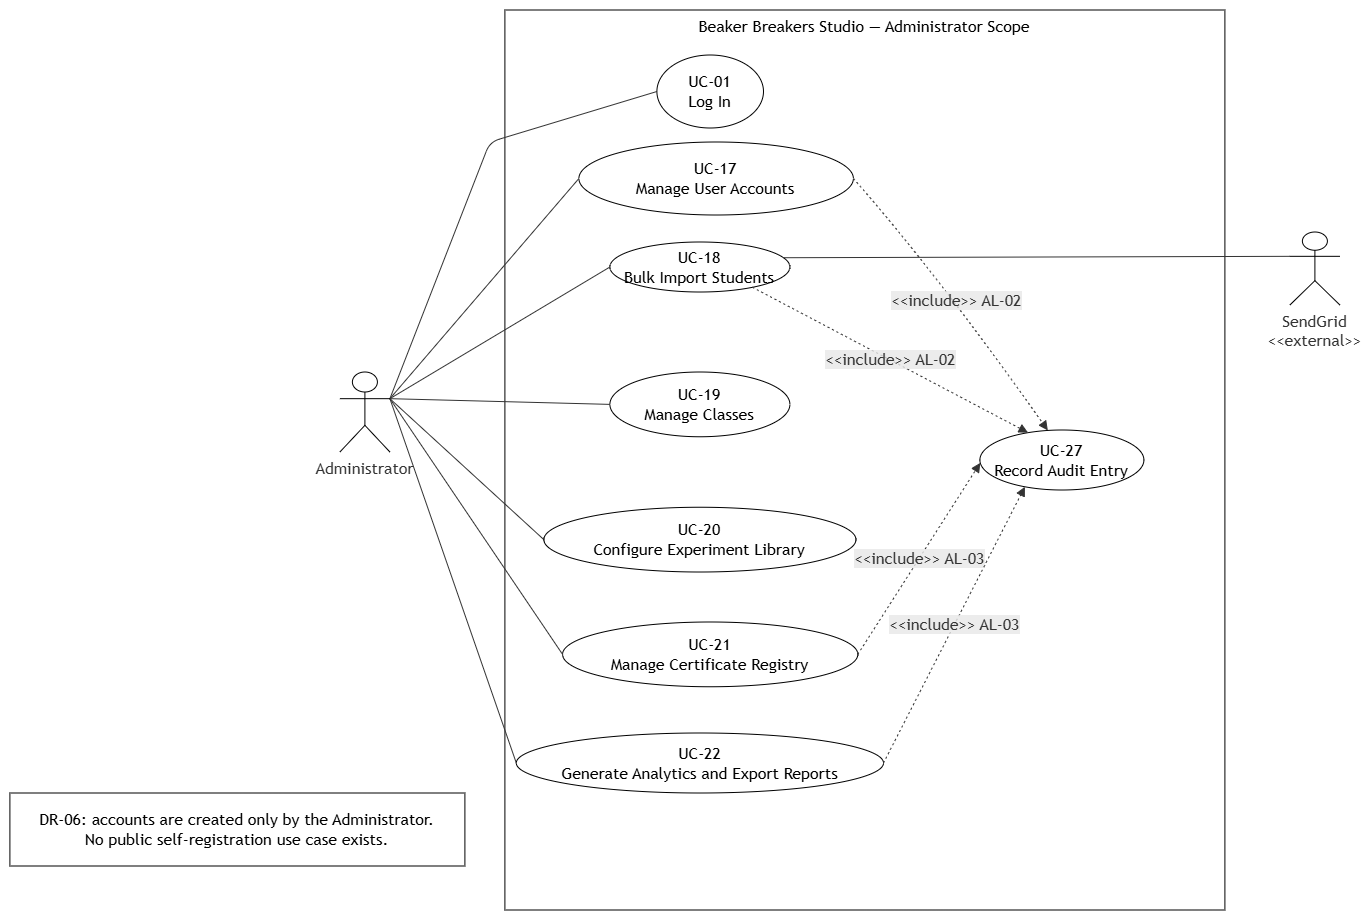

The diagram above was exported from draw.io. Its source (the exported page's mxGraphModel, read from the mxfile embedded in the PNG):
<mxGraphModel dx="1403" dy="894" grid="1" gridSize="10" guides="1" tooltips="1" connect="1" arrows="1" fold="1" page="1" pageScale="1" pageWidth="850" pageHeight="1100" math="0" shadow="0">
  <root>
    <mxCell id="0" />
    <mxCell id="1" parent="0" />
    <UserObject label="" mermaidData="{&#10;  &quot;data&quot;: &quot;%% Figure 5: Administrator Use Case Diagram\n%% SRS source: SRS §11.1 (FR-01.5); §11.10; §17 Reporting; §19 Audit; §9 Admin permission column\n\nflowchart LR\n    Admin[\&quot;Administrator\&quot;]\n    SendGrid[\&quot;SendGrid&lt;br/&gt;&amp;lt;&amp;lt;external&amp;gt;&amp;gt;\&quot;]\n\n    subgraph SYS[\&quot;Beaker Breakers Studio — Administrator Scope\&quot;]\n        UC01((UC-01&lt;br/&gt;Log In))\n        UC17((UC-17&lt;br/&gt;Manage User Accounts))\n        UC18((UC-18&lt;br/&gt;Bulk Import Students))\n        UC19((UC-19&lt;br/&gt;Manage Classes))\n        UC20((UC-20&lt;br/&gt;Configure Experiment Library))\n        UC21((UC-21&lt;br/&gt;Manage Certificate Registry))\n        UC22((UC-22&lt;br/&gt;Generate Analytics and Export Reports))\n        UC27((UC-27&lt;br/&gt;Record Audit Entry))\n    end\n\n    Admin --- UC01\n    Admin --- UC17\n    Admin --- UC18\n    Admin --- UC19\n    Admin --- UC20\n    Admin --- UC21\n    Admin --- UC22\n\n    UC17 -.-&gt;|\&quot;&amp;lt;&amp;lt;include&amp;gt;&amp;gt; AL-02\&quot;| UC27\n    UC18 -.-&gt;|\&quot;&amp;lt;&amp;lt;include&amp;gt;&amp;gt; AL-02\&quot;| UC27\n    UC21 -.-&gt;|\&quot;&amp;lt;&amp;lt;include&amp;gt;&amp;gt; AL-03\&quot;| UC27\n    UC22 -.-&gt;|\&quot;&amp;lt;&amp;lt;include&amp;gt;&amp;gt; AL-03\&quot;| UC27\n    UC18 --- SendGrid\n\n    NOTE[\&quot;DR-06: accounts are created only by the Administrator.&lt;br/&gt;No public self-registration use case exists.\&quot;]\n&quot;,&#10;  &quot;config&quot;: null&#10;}" id="26">
      <mxCell connectable="0" parent="1" style="group;transparentBounds=1;editIcon=1;lockedGroup=0;groupPadding=10;" vertex="1">
        <mxGeometry height="901" width="1390" as="geometry" />
      </mxCell>
    </UserObject>
    <UserObject label="Beaker Breakers Studio — Administrator Scope" mermaidId="n:SYS" mermaidBaseStyle="html=1;whiteSpace=wrap;strokeWidth=1;verticalAlign=top;fillColor=light-dark(#ffffde,#1f2020);strokeColor=light-dark(#aaaa33,#cccccc);fontColor=light-dark(#333333,#cccccc);fontFamily=Trebuchet MS,Verdana,Arial,sans-serif;fontSize=16;" mermaidBaseValue="Beaker Breakers Studio — Administrator Scope" id="2">
      <mxCell parent="26" style="html=1;whiteSpace=wrap;strokeWidth=1;verticalAlign=top;fontFamily=Trebuchet MS,Verdana,Arial,sans-serif;fontSize=16;" vertex="1">
        <mxGeometry height="900" width="720" x="535" y="120" as="geometry" />
      </mxCell>
    </UserObject>
    <UserObject label="UC-01&#10;Log In" mermaidId="n:UC01" mermaidBaseStyle="ellipse;html=1;aspect=fixed;strokeWidth=1;whiteSpace=wrap;fillColor=light-dark(#ECECFF,#1f2020);strokeColor=light-dark(#9370DB,#cccccc);fontColor=light-dark(#333333,#cccccc);fontFamily=Trebuchet MS,Verdana,Arial,sans-serif;fontSize=16;" mermaidBaseValue="UC-01&#10;Log In" id="3">
      <mxCell parent="2" style="ellipse;html=1;aspect=fixed;strokeWidth=1;whiteSpace=wrap;fontFamily=Trebuchet MS,Verdana,Arial,sans-serif;fontSize=16;rotation=0;" vertex="1">
        <mxGeometry height="73" width="106.58" x="152" y="45" as="geometry" />
      </mxCell>
    </UserObject>
    <UserObject label="UC-17&#10;Manage User Accounts" mermaidId="n:UC17" mermaidBaseStyle="ellipse;html=1;aspect=fixed;strokeWidth=1;whiteSpace=wrap;fillColor=light-dark(#ECECFF,#1f2020);strokeColor=light-dark(#9370DB,#cccccc);fontColor=light-dark(#333333,#cccccc);fontFamily=Trebuchet MS,Verdana,Arial,sans-serif;fontSize=16;" mermaidBaseValue="UC-17&#10;Manage User Accounts" id="4">
      <mxCell parent="2" style="ellipse;html=1;aspect=fixed;strokeWidth=1;whiteSpace=wrap;fontFamily=Trebuchet MS,Verdana,Arial,sans-serif;fontSize=16;rotation=0;" vertex="1">
        <mxGeometry height="73" width="274.48" x="74" y="132" as="geometry" />
      </mxCell>
    </UserObject>
    <UserObject label="UC-18&#10;Bulk Import Students" mermaidId="n:UC18" mermaidBaseStyle="ellipse;html=1;aspect=fixed;strokeWidth=1;whiteSpace=wrap;fillColor=light-dark(#ECECFF,#1f2020);strokeColor=light-dark(#9370DB,#cccccc);fontColor=light-dark(#333333,#cccccc);fontFamily=Trebuchet MS,Verdana,Arial,sans-serif;fontSize=16;" mermaidBaseValue="UC-18&#10;Bulk Import Students" id="5">
      <mxCell parent="2" style="ellipse;html=1;aspect=fixed;strokeWidth=1;whiteSpace=wrap;fontFamily=Trebuchet MS,Verdana,Arial,sans-serif;fontSize=16;rotation=0;" vertex="1">
        <mxGeometry height="50" width="180" x="105" y="232" as="geometry" />
      </mxCell>
    </UserObject>
    <UserObject label="UC-21&#10;Manage Certificate Registry" mermaidId="n:UC21" mermaidBaseStyle="ellipse;html=1;aspect=fixed;strokeWidth=1;whiteSpace=wrap;fillColor=light-dark(#ECECFF,#1f2020);strokeColor=light-dark(#9370DB,#cccccc);fontColor=light-dark(#333333,#cccccc);fontFamily=Trebuchet MS,Verdana,Arial,sans-serif;fontSize=16;" mermaidBaseValue="UC-21&#10;Manage Certificate Registry" id="8">
      <mxCell parent="2" style="ellipse;html=1;aspect=fixed;strokeWidth=1;whiteSpace=wrap;fontFamily=Trebuchet MS,Verdana,Arial,sans-serif;fontSize=16;rotation=0;" vertex="1">
        <mxGeometry height="64.75" width="295.26" x="57.66" y="612" as="geometry" />
      </mxCell>
    </UserObject>
    <UserObject label="UC-27&#10;Record Audit Entry" mermaidId="n:UC27" mermaidBaseStyle="ellipse;html=1;aspect=fixed;strokeWidth=1;whiteSpace=wrap;fillColor=light-dark(#ECECFF,#1f2020);strokeColor=light-dark(#9370DB,#cccccc);fontColor=light-dark(#333333,#cccccc);fontFamily=Trebuchet MS,Verdana,Arial,sans-serif;fontSize=16;" mermaidBaseValue="UC-27&#10;Record Audit Entry" id="10">
      <mxCell parent="2" style="ellipse;html=1;aspect=fixed;strokeWidth=1;whiteSpace=wrap;fontFamily=Trebuchet MS,Verdana,Arial,sans-serif;fontSize=16;rotation=0;" vertex="1">
        <mxGeometry height="60" width="164" x="475" y="420" as="geometry" />
      </mxCell>
    </UserObject>
    <UserObject label="&amp;lt;&amp;lt;include&amp;gt;&amp;gt; AL-02" mermaidId="e:UC17-&gt;UC27#0" mermaidBaseStyle="curved=1;dashed=1;dashPattern=2 3;fixDash=1;startArrow=none;endArrow=block;endSize=7;strokeColor=light-dark(#333333,#cccccc);html=1;fontSize=16;labelBackgroundColor=light-dark(#E8E8E88D,#2a2a2a8D);fontFamily=Trebuchet MS,Verdana,Arial,sans-serif;fontColor=light-dark(#333333,#cccccc);exitX=1;exitY=0.5;entryX=0.41;entryY=0;" mermaidBaseValue="&amp;lt;&amp;lt;include&amp;gt;&amp;gt; AL-02" id="22">
      <mxCell edge="1" parent="2" source="4" style="curved=1;dashed=1;dashPattern=2 3;fixDash=1;startArrow=none;endArrow=block;endSize=7;strokeColor=light-dark(#333333,#cccccc);html=1;fontSize=16;labelBackgroundColor=light-dark(#E8E8E88D,#2a2a2a8D);fontFamily=Trebuchet MS,Verdana,Arial,sans-serif;fontColor=light-dark(#333333,#cccccc);exitX=1;exitY=0.5;entryX=0.41;entryY=0;" target="10">
        <mxGeometry relative="1" as="geometry">
          <Array as="points">
            <mxPoint x="431" y="262" />
          </Array>
        </mxGeometry>
      </mxCell>
    </UserObject>
    <UserObject label="&amp;lt;&amp;lt;include&amp;gt;&amp;gt; AL-02" mermaidId="e:UC18-&gt;UC27#0" mermaidBaseStyle="curved=1;dashed=1;dashPattern=2 3;fixDash=1;startArrow=none;endArrow=block;endSize=7;strokeColor=light-dark(#333333,#cccccc);html=1;fontSize=16;labelBackgroundColor=light-dark(#E8E8E88D,#2a2a2a8D);fontFamily=Trebuchet MS,Verdana,Arial,sans-serif;fontColor=light-dark(#333333,#cccccc);exitX=0.85;exitY=1;entryX=0.27;entryY=0;" mermaidBaseValue="&amp;lt;&amp;lt;include&amp;gt;&amp;gt; AL-02" id="23">
      <mxCell edge="1" parent="2" source="5" style="dashed=1;dashPattern=2 3;fixDash=1;startArrow=none;endArrow=block;endSize=7;strokeColor=light-dark(#333333,#cccccc);html=1;fontSize=16;labelBackgroundColor=light-dark(#E8E8E88D,#2a2a2a8D);fontFamily=Trebuchet MS,Verdana,Arial,sans-serif;fontColor=light-dark(#333333,#cccccc);exitX=0.85;exitY=1;entryX=0.27;entryY=0;" target="10">
        <mxGeometry relative="1" as="geometry" />
      </mxCell>
    </UserObject>
    <UserObject label="&amp;lt;&amp;lt;include&amp;gt;&amp;gt; AL-03" mermaidId="e:UC21-&gt;UC27#0" mermaidBaseStyle="curved=1;dashed=1;dashPattern=2 3;fixDash=1;startArrow=none;endArrow=block;endSize=7;strokeColor=light-dark(#333333,#cccccc);html=1;fontSize=16;labelBackgroundColor=light-dark(#E8E8E88D,#2a2a2a8D);fontFamily=Trebuchet MS,Verdana,Arial,sans-serif;fontColor=light-dark(#333333,#cccccc);exitX=1;exitY=0.5;entryX=0;entryY=0.55;" mermaidBaseValue="&amp;lt;&amp;lt;include&amp;gt;&amp;gt; AL-03" id="24">
      <mxCell edge="1" parent="2" source="8" style="dashed=1;dashPattern=2 3;fixDash=1;startArrow=none;endArrow=block;endSize=7;strokeColor=light-dark(#333333,#cccccc);html=1;fontSize=16;labelBackgroundColor=light-dark(#E8E8E88D,#2a2a2a8D);fontFamily=Trebuchet MS,Verdana,Arial,sans-serif;fontColor=light-dark(#333333,#cccccc);exitX=1;exitY=0.5;entryX=0;entryY=0.55;" target="10">
        <mxGeometry relative="1" as="geometry" />
      </mxCell>
    </UserObject>
    <UserObject label="DR-06: accounts are created only by the Administrator.&#10;No public self-registration use case exists." mermaidId="n:NOTE" mermaidBaseStyle="html=1;whiteSpace=wrap;strokeWidth=1;fillColor=light-dark(#ECECFF,#1f2020);strokeColor=light-dark(#9370DB,#cccccc);fontColor=light-dark(#333333,#cccccc);fontFamily=Trebuchet MS,Verdana,Arial,sans-serif;fontSize=16;" mermaidBaseValue="DR-06: accounts are created only by the Administrator.&#10;No public self-registration use case exists." id="13">
      <mxCell parent="26" style="html=1;whiteSpace=wrap;strokeWidth=1;fontFamily=Trebuchet MS,Verdana,Arial,sans-serif;fontSize=16;" vertex="1">
        <mxGeometry height="73" width="455" x="40" y="903" as="geometry" />
      </mxCell>
    </UserObject>
    <UserObject label="" mermaidId="e:Admin-&gt;UC01#0" mermaidBaseStyle="curved=1;startArrow=none;endArrow=none;strokeColor=light-dark(#333333,#cccccc);exitX=0.56;exitY=0;entryX=0;entryY=0.51;" mermaidBaseValue="" id="14">
      <mxCell edge="1" parent="26" source="mBhD-G0kloymLdicQCFi-27" style="startArrow=none;endArrow=none;strokeColor=light-dark(#333333,#cccccc);exitX=1;exitY=0.3333333333333333;entryX=0;entryY=0.51;exitDx=0;exitDy=0;exitPerimeter=0;" target="3">
        <mxGeometry relative="1" as="geometry">
          <Array as="points">
            <mxPoint x="520" y="252" />
          </Array>
          <mxPoint x="277.48" y="799" as="sourcePoint" />
        </mxGeometry>
      </mxCell>
    </UserObject>
    <UserObject label="" mermaidId="e:Admin-&gt;UC17#0" mermaidBaseStyle="curved=1;startArrow=none;endArrow=none;strokeColor=light-dark(#333333,#cccccc);exitX=0.59;exitY=0;entryX=0;entryY=0.5;" mermaidBaseValue="" id="15">
      <mxCell edge="1" parent="26" source="mBhD-G0kloymLdicQCFi-27" style="startArrow=none;endArrow=none;strokeColor=light-dark(#333333,#cccccc);exitX=1;exitY=0.3333333333333333;entryX=0;entryY=0.5;exitDx=0;exitDy=0;exitPerimeter=0;" target="4">
        <mxGeometry relative="1" as="geometry">
          <mxPoint x="282.2199999999998" y="799" as="sourcePoint" />
        </mxGeometry>
      </mxCell>
    </UserObject>
    <UserObject label="" mermaidId="e:Admin-&gt;UC18#0" mermaidBaseStyle="curved=1;startArrow=none;endArrow=none;strokeColor=light-dark(#333333,#cccccc);exitX=0.7;exitY=0;entryX=0;entryY=0.5;" mermaidBaseValue="" id="16">
      <mxCell edge="1" parent="26" source="mBhD-G0kloymLdicQCFi-27" style="startArrow=none;endArrow=none;strokeColor=light-dark(#333333,#cccccc);exitX=1;exitY=0.3333333333333333;entryX=0;entryY=0.5;exitDx=0;exitDy=0;exitPerimeter=0;" target="5">
        <mxGeometry relative="1" as="geometry">
          <mxPoint x="299.5999999999999" y="799" as="sourcePoint" />
        </mxGeometry>
      </mxCell>
    </UserObject>
    <UserObject label="" mermaidId="e:Admin-&gt;UC19#0" mermaidBaseStyle="curved=1;startArrow=none;endArrow=none;strokeColor=light-dark(#333333,#cccccc);exitX=1;exitY=0.5;entryX=0;entryY=0.5;" mermaidBaseValue="" id="17">
      <mxCell edge="1" parent="26" source="mBhD-G0kloymLdicQCFi-27" style="curved=1;startArrow=none;endArrow=none;strokeColor=light-dark(#333333,#cccccc);exitX=1;exitY=0.3333333333333333;entryX=0;entryY=0.5;exitDx=0;exitDy=0;exitPerimeter=0;" target="6">
        <mxGeometry relative="1" as="geometry">
          <Array as="points" />
          <mxPoint x="347" y="826" as="sourcePoint" />
        </mxGeometry>
      </mxCell>
    </UserObject>
    <UserObject label="" mermaidId="e:Admin-&gt;UC20#0" mermaidBaseStyle="curved=1;startArrow=none;endArrow=none;strokeColor=light-dark(#333333,#cccccc);exitX=0.68;exitY=1;entryX=0;entryY=0.5;" mermaidBaseValue="" id="18">
      <mxCell edge="1" parent="26" source="mBhD-G0kloymLdicQCFi-27" style="startArrow=none;endArrow=none;strokeColor=light-dark(#333333,#cccccc);exitX=1;exitY=0.3333333333333333;entryX=0;entryY=0.5;exitDx=0;exitDy=0;exitPerimeter=0;" target="7">
        <mxGeometry relative="1" as="geometry">
          <mxPoint x="296.44000000000005" y="853" as="sourcePoint" />
        </mxGeometry>
      </mxCell>
    </UserObject>
    <UserObject label="" mermaidId="e:Admin-&gt;UC21#0" mermaidBaseStyle="curved=1;startArrow=none;endArrow=none;strokeColor=light-dark(#333333,#cccccc);exitX=0.58;exitY=1;entryX=0;entryY=0.5;" mermaidBaseValue="" id="19">
      <mxCell edge="1" parent="26" source="mBhD-G0kloymLdicQCFi-27" style="startArrow=none;endArrow=none;strokeColor=light-dark(#333333,#cccccc);entryX=0;entryY=0.5;exitX=1;exitY=0.3333333333333333;exitDx=0;exitDy=0;exitPerimeter=0;" target="8">
        <mxGeometry relative="1" as="geometry">
          <mxPoint x="280.64" y="853" as="sourcePoint" />
        </mxGeometry>
      </mxCell>
    </UserObject>
    <UserObject label="" mermaidId="e:Admin-&gt;UC22#0" mermaidBaseStyle="curved=1;startArrow=none;endArrow=none;strokeColor=light-dark(#333333,#cccccc);exitX=0.55;exitY=1;entryX=0;entryY=0.5;" mermaidBaseValue="" id="20">
      <mxCell edge="1" parent="26" source="mBhD-G0kloymLdicQCFi-27" style="startArrow=none;endArrow=none;strokeColor=light-dark(#333333,#cccccc);entryX=0;entryY=0.5;exitX=1;exitY=0.3333333333333333;exitDx=0;exitDy=0;exitPerimeter=0;" target="9">
        <mxGeometry relative="1" as="geometry">
          <mxPoint x="250" y="712" as="sourcePoint" />
        </mxGeometry>
      </mxCell>
    </UserObject>
    <UserObject label="" mermaidId="e:UC18-&gt;SendGrid#0" mermaidBaseStyle="curved=1;startArrow=none;endArrow=none;strokeColor=light-dark(#333333,#cccccc);exitX=1;exitY=0.29;entryX=0.41;entryY=1;" mermaidBaseValue="" id="21">
      <mxCell edge="1" parent="26" source="5" style="startArrow=none;endArrow=none;strokeColor=light-dark(#333333,#cccccc);exitX=1;exitY=0.29;entryX=0;entryY=0.3333333333333333;entryDx=0;entryDy=0;entryPerimeter=0;" target="mBhD-G0kloymLdicQCFi-26">
        <mxGeometry relative="1" as="geometry" />
      </mxCell>
    </UserObject>
    <mxCell id="mBhD-G0kloymLdicQCFi-26" parent="26" style="shape=umlActor;verticalLabelPosition=bottom;verticalAlign=top;html=1;outlineConnect=0;" value="&lt;span style=&quot;color: rgb(51, 51, 51); font-family: &amp;quot;Trebuchet MS&amp;quot;, Verdana, Arial, sans-serif; font-size: 16px; white-space: normal;&quot;&gt;SendGrid&lt;/span&gt;&lt;br style=&quot;color: rgb(51, 51, 51); font-family: &amp;quot;Trebuchet MS&amp;quot;, Verdana, Arial, sans-serif; font-size: 16px; white-space: normal;&quot;&gt;&lt;span style=&quot;color: rgb(51, 51, 51); font-family: &amp;quot;Trebuchet MS&amp;quot;, Verdana, Arial, sans-serif; font-size: 16px; white-space: normal;&quot;&gt;&amp;lt;&amp;lt;external&amp;gt;&amp;gt;&lt;/span&gt;" vertex="1">
      <mxGeometry height="73" width="50" x="1320" y="342" as="geometry" />
    </mxCell>
    <UserObject label="UC-19&#10;Manage Classes" mermaidId="n:UC19" mermaidBaseStyle="ellipse;html=1;aspect=fixed;strokeWidth=1;whiteSpace=wrap;fillColor=light-dark(#ECECFF,#1f2020);strokeColor=light-dark(#9370DB,#cccccc);fontColor=light-dark(#333333,#cccccc);fontFamily=Trebuchet MS,Verdana,Arial,sans-serif;fontSize=16;" mermaidBaseValue="UC-19&#10;Manage Classes" id="6">
      <mxCell parent="26" style="ellipse;html=1;aspect=fixed;strokeWidth=1;whiteSpace=wrap;fontFamily=Trebuchet MS,Verdana,Arial,sans-serif;fontSize=16;rotation=0;" vertex="1">
        <mxGeometry height="64.75" width="180" x="640" y="482" as="geometry" />
      </mxCell>
    </UserObject>
    <mxCell id="mBhD-G0kloymLdicQCFi-27" parent="26" style="shape=umlActor;verticalLabelPosition=bottom;verticalAlign=top;html=1;outlineConnect=0;" value="&lt;span style=&quot;color: rgb(51, 51, 51); font-family: &amp;quot;Trebuchet MS&amp;quot;, Verdana, Arial, sans-serif; font-size: 16px; white-space: normal;&quot;&gt;Administrator&lt;/span&gt;" vertex="1">
      <mxGeometry height="80" width="50" x="370" y="482" as="geometry" />
    </mxCell>
    <UserObject label="UC-20&#10;Configure Experiment Library" mermaidId="n:UC20" mermaidBaseStyle="ellipse;html=1;aspect=fixed;strokeWidth=1;whiteSpace=wrap;fillColor=light-dark(#ECECFF,#1f2020);strokeColor=light-dark(#9370DB,#cccccc);fontColor=light-dark(#333333,#cccccc);fontFamily=Trebuchet MS,Verdana,Arial,sans-serif;fontSize=16;" mermaidBaseValue="UC-20&#10;Configure Experiment Library" id="7">
      <mxCell parent="26" style="ellipse;html=1;aspect=fixed;strokeWidth=1;whiteSpace=wrap;fontFamily=Trebuchet MS,Verdana,Arial,sans-serif;fontSize=16;rotation=0;" vertex="1">
        <mxGeometry height="64.75" width="312.1" x="573.95" y="617.25" as="geometry" />
      </mxCell>
    </UserObject>
    <UserObject label="UC-22&#10;Generate Analytics and Export Reports" mermaidId="n:UC22" mermaidBaseStyle="ellipse;html=1;aspect=fixed;strokeWidth=1;whiteSpace=wrap;fillColor=light-dark(#ECECFF,#1f2020);strokeColor=light-dark(#9370DB,#cccccc);fontColor=light-dark(#333333,#cccccc);fontFamily=Trebuchet MS,Verdana,Arial,sans-serif;fontSize=16;" mermaidBaseValue="UC-22&#10;Generate Analytics and Export Reports" id="9">
      <mxCell parent="26" style="ellipse;html=1;aspect=fixed;strokeWidth=1;whiteSpace=wrap;fontFamily=Trebuchet MS,Verdana,Arial,sans-serif;fontSize=16;rotation=0;" vertex="1">
        <mxGeometry height="60" width="367.2" x="546.4" y="843" as="geometry" />
      </mxCell>
    </UserObject>
    <UserObject label="&amp;lt;&amp;lt;include&amp;gt;&amp;gt; AL-03" mermaidId="e:UC22-&gt;UC27#0" mermaidBaseStyle="curved=1;dashed=1;dashPattern=2 3;fixDash=1;startArrow=none;endArrow=block;endSize=7;strokeColor=light-dark(#333333,#cccccc);html=1;fontSize=16;labelBackgroundColor=light-dark(#E8E8E88D,#2a2a2a8D);fontFamily=Trebuchet MS,Verdana,Arial,sans-serif;fontColor=light-dark(#333333,#cccccc);exitX=1;exitY=0.5;entryX=0.24;entryY=1;" mermaidBaseValue="&amp;lt;&amp;lt;include&amp;gt;&amp;gt; AL-03" id="25">
      <mxCell edge="1" parent="26" source="9" style="dashed=1;dashPattern=2 3;fixDash=1;startArrow=none;endArrow=block;endSize=7;strokeColor=light-dark(#333333,#cccccc);html=1;fontSize=16;labelBackgroundColor=light-dark(#E8E8E88D,#2a2a2a8D);fontFamily=Trebuchet MS,Verdana,Arial,sans-serif;fontColor=light-dark(#333333,#cccccc);exitX=1;exitY=0.5;entryX=0.24;entryY=1;" target="10">
        <mxGeometry relative="1" as="geometry" />
      </mxCell>
    </UserObject>
  </root>
</mxGraphModel>